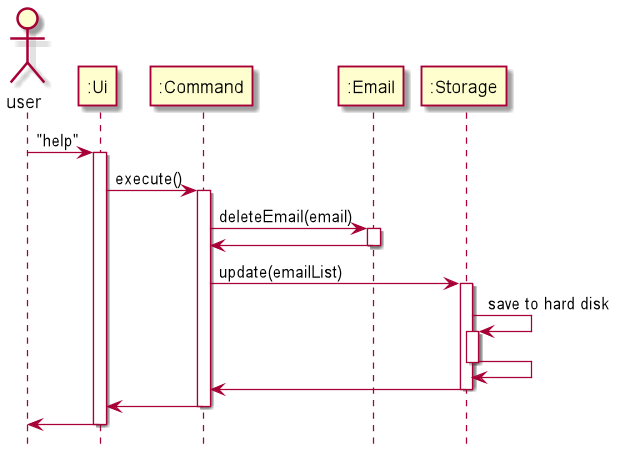

The diagram above was rendered by PlantUML. Its source (embedded in the PNG):
@startuml
'https://plantuml.com/sequence-diagram

actor user
participant ":Ui" as Ui
participant ":Command" as Command
participant ":Email" as Email
participant ":Storage" as Storage
hide footbox

user -> Ui: "help"
activate Ui
Ui -> Command: execute()
activate Command

Command -> Email :deleteEmail(email)
activate Email
Email -> Command
deactivate Email

Command -> Storage: update(emailList)
activate Storage

Storage -> Storage: save to hard disk
activate Storage
Storage -> Storage
deactivate Storage

Storage -> Command
deactivate Storage
Command -> Ui
deactivate Command
Ui -> user
deactivate Ui

@enduml